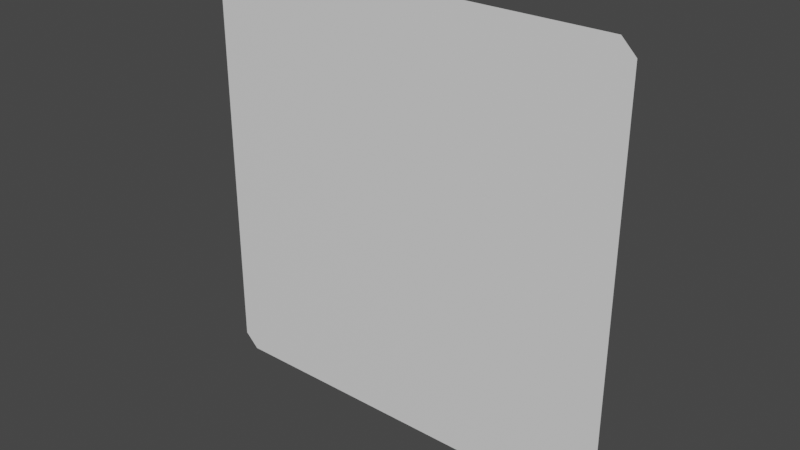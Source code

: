 # Source: MiningShipThrusterPointCache.blend  (saved by Blender 2.82.7; exported with 4.5.12 LTS)
import bpy
from mathutils import Matrix  # noqa: F401  (used for matrix-valued properties, if any)

bpy.ops.wm.read_factory_settings(use_empty=True)
scene = bpy.context.scene
scene.name = 'Scene'

# ---- collections
col_collection = bpy.data.collections.new('Collection'); scene.collection.children.link(col_collection)

# ---- materials (node trees are filled in below, after node groups)
mat_mining_ship_1_main = bpy.data.materials.new('Mining Ship 1 Main')
mat_mining_ship_1_main.use_transparent_shadow = False
mat_mining_ship_1_secondary = bpy.data.materials.new('Mining Ship 1 Secondary')
mat_mining_ship_1_secondary.use_transparent_shadow = False
mat_mining_ship_1_windows = bpy.data.materials.new('Mining Ship 1 Windows')
mat_mining_ship_1_windows.use_transparent_shadow = False
mat_mining_ship_1_thruster = bpy.data.materials.new('Mining Ship 1 Thruster')
mat_mining_ship_1_thruster.use_transparent_shadow = False
mat_mining_ship_1_collector = bpy.data.materials.new('Mining Ship 1 Collector')
mat_mining_ship_1_collector.use_transparent_shadow = False

# ---- node groups
ng_auto_smooth = bpy.data.node_groups.new('Auto Smooth', 'GeometryNodeTree')
_s = ng_auto_smooth.interface.new_socket(name='Geometry', in_out='OUTPUT', socket_type='NodeSocketGeometry')
_s = ng_auto_smooth.interface.new_socket(name='Geometry', in_out='INPUT', socket_type='NodeSocketGeometry')
_s = ng_auto_smooth.interface.new_socket(name='Angle', in_out='INPUT', socket_type='NodeSocketFloat')
_s.subtype = 'ANGLE'
_s.min_value = 0.0
_s.max_value = 3.142
ng_auto_smooth.is_modifier = True
_N = ng_auto_smooth.nodes; _L = ng_auto_smooth.links
n0 = _N.new('NodeGroupOutput'); n0.name = 'Group Output'; n0.location = (480, -100)
n1 = _N.new('NodeGroupInput'); n1.name = 'Group Input'; n1.location = (-420, -300)
n2 = _N.new('NodeGroupInput'); n2.name = 'Group Input.001'; n2.location = (-60, -100)
n3 = _N.new('GeometryNodeSetShadeSmooth'); n3.name = 'Set Shade Smooth'; n3.location = (120, -100)
n3.domain = 'EDGE'
n4 = _N.new('GeometryNodeSetShadeSmooth'); n4.name = 'Set Shade Smooth.001'; n4.location = (300, -100)
n5 = _N.new('GeometryNodeInputMeshEdgeAngle'); n5.name = 'Edge Angle'; n5.location = (-420, -220)
n6 = _N.new('GeometryNodeInputEdgeSmooth'); n6.name = 'Is Edge Smooth'; n6.location = (-60, -160)
n7 = _N.new('GeometryNodeInputShadeSmooth'); n7.name = 'Is Face Smooth'; n7.location = (-240, -340)
n8 = _N.new('FunctionNodeBooleanMath'); n8.name = 'Boolean Math'; n8.location = (-60, -220)
n9 = _N.new('FunctionNodeCompare'); n9.name = 'Compare'; n9.location = (-240, -180)
n9.operation = 'LESS_EQUAL'
_L.new(n5.outputs[0], n9.inputs[0])
_L.new(n4.outputs[0], n0.inputs[0])
_L.new(n1.outputs[1], n9.inputs[1])
_L.new(n9.outputs[0], n8.inputs[0])
_L.new(n7.outputs[0], n8.inputs[1])
_L.new(n2.outputs[0], n3.inputs[0])
_L.new(n6.outputs[0], n3.inputs[1])
_L.new(n3.outputs[0], n4.inputs[0])
_L.new(n8.outputs[0], n3.inputs[2])
n0.is_active_output = True

# ---- material node trees
mat_mining_ship_1_main.use_nodes = True; mat_mining_ship_1_main.node_tree.nodes.clear()
_N = mat_mining_ship_1_main.node_tree.nodes; _L = mat_mining_ship_1_main.node_tree.links
n0 = _N.new('ShaderNodeOutputMaterial'); n0.name = 'Material Output'; n0.location = (300, 300)
n1 = _N.new('ShaderNodeBsdfPrincipled'); n1.name = 'Principled BSDF'; n1.location = (10, 300)
n1.distribution = 'GGX'
n1.subsurface_method = 'BURLEY'
n1.inputs[3].default_value = 1.45
n1.inputs[27].default_value = (0.0, 0.0, 0.0, 1.0)
n1.inputs[28].default_value = 1.0
_L.new(n1.outputs[0], n0.inputs[0])
n0.is_active_output = True
mat_mining_ship_1_secondary.use_nodes = True; mat_mining_ship_1_secondary.node_tree.nodes.clear()
_N = mat_mining_ship_1_secondary.node_tree.nodes; _L = mat_mining_ship_1_secondary.node_tree.links
n0 = _N.new('ShaderNodeOutputMaterial'); n0.name = 'Material Output'; n0.location = (300, 300)
n1 = _N.new('ShaderNodeBsdfPrincipled'); n1.name = 'Principled BSDF'; n1.location = (10, 300)
n1.distribution = 'GGX'
n1.subsurface_method = 'BURLEY'
n1.inputs[3].default_value = 1.45
n1.inputs[27].default_value = (0.0, 0.0, 0.0, 1.0)
n1.inputs[28].default_value = 1.0
_L.new(n1.outputs[0], n0.inputs[0])
n0.is_active_output = True
mat_mining_ship_1_windows.use_nodes = True; mat_mining_ship_1_windows.node_tree.nodes.clear()
_N = mat_mining_ship_1_windows.node_tree.nodes; _L = mat_mining_ship_1_windows.node_tree.links
n0 = _N.new('ShaderNodeOutputMaterial'); n0.name = 'Material Output'; n0.location = (300, 300)
n1 = _N.new('ShaderNodeBsdfPrincipled'); n1.name = 'Principled BSDF'; n1.location = (10, 300)
n1.distribution = 'GGX'
n1.subsurface_method = 'BURLEY'
n1.inputs[3].default_value = 1.45
n1.inputs[27].default_value = (0.0, 0.0, 0.0, 1.0)
n1.inputs[28].default_value = 1.0
_L.new(n1.outputs[0], n0.inputs[0])
n0.is_active_output = True
mat_mining_ship_1_thruster.use_nodes = True; mat_mining_ship_1_thruster.node_tree.nodes.clear()
_N = mat_mining_ship_1_thruster.node_tree.nodes; _L = mat_mining_ship_1_thruster.node_tree.links
n0 = _N.new('ShaderNodeOutputMaterial'); n0.name = 'Material Output'; n0.location = (300, 300)
n1 = _N.new('ShaderNodeBsdfPrincipled'); n1.name = 'Principled BSDF'; n1.location = (10, 300)
n1.distribution = 'GGX'
n1.subsurface_method = 'BURLEY'
n1.inputs[3].default_value = 1.45
n1.inputs[27].default_value = (0.0, 0.0, 0.0, 1.0)
n1.inputs[28].default_value = 1.0
_L.new(n1.outputs[0], n0.inputs[0])
n0.is_active_output = True
mat_mining_ship_1_collector.use_nodes = True; mat_mining_ship_1_collector.node_tree.nodes.clear()
_N = mat_mining_ship_1_collector.node_tree.nodes; _L = mat_mining_ship_1_collector.node_tree.links
n0 = _N.new('ShaderNodeOutputMaterial'); n0.name = 'Material Output'; n0.location = (300, 300)
n1 = _N.new('ShaderNodeBsdfPrincipled'); n1.name = 'Principled BSDF'; n1.location = (10, 300)
n1.distribution = 'GGX'
n1.subsurface_method = 'BURLEY'
n1.inputs[3].default_value = 1.45
n1.inputs[27].default_value = (0.0, 0.0, 0.0, 1.0)
n1.inputs[28].default_value = 1.0
_L.new(n1.outputs[0], n0.inputs[0])
n0.is_active_output = True

# ---- world
world_world = bpy.data.worlds.new('World'); scene.world = world_world
world_world.use_nodes = True; world_world.node_tree.nodes.clear()
_N = world_world.node_tree.nodes; _L = world_world.node_tree.links
n0 = _N.new('ShaderNodeOutputWorld'); n0.name = 'World Output'; n0.location = (300, 300)
n1 = _N.new('ShaderNodeBackground'); n1.name = 'Background'; n1.location = (10, 300)
n1.inputs[0].default_value = (0.05088, 0.05088, 0.05088, 1.0)
_L.new(n1.outputs[0], n0.inputs[0])
n0.is_active_output = True
world_world.color = (0.05088, 0.05088, 0.05088)
world_world.use_sun_shadow = False
world_world.sun_shadow_jitter_overblur = 0.0

# ---- meshes
me_cube_001 = bpy.data.meshes.new('Cube.001')
me_cube_001.from_pydata([(-0.55, 8.963e-07, 0.5136), (-0.5136, 6.737e-07, 0.55), (0.5136, 6.737e-07, 0.55), (0.55, 8.963e-07, 0.5136), (-0.5136, 1.14e-06, -0.55), (-0.55, 8.77e-07, -0.5136), (0.55, 8.77e-07, -0.5136), (0.5136, 1.14e-06, -0.55), (-0.1712, 6.737e-07, 0.55), (0.1712, 6.737e-07, 0.55), (-0.1712, 1.14e-06, -0.55), (0.1712, 1.14e-06, -0.55)], [], [(5, 4, 10, 11, 7, 6, 3, 2, 9, 8, 1, 0)])
me_cube_001.polygons.foreach_set('use_smooth', [True] * 1)
me_cube_001.polygons.foreach_set('material_index', [3])
_uv = me_cube_001.uv_layers.new(name='UVMap')
_uv.uv.foreach_set('vector', [-0.2167, 0.4998, -0.2498, 0.4667, -0.2498, 0.1556, -0.2498, -0.1556, -0.2498, -0.4667, -0.2167, -0.4998, 0.7167, -0.4998, 0.7498, -0.4667, 0.7498, -0.1556, 0.7498, 0.1556, 0.7498, 0.4667, 0.7167, 0.4998])
me_cube_001.materials.append(mat_mining_ship_1_main)
me_cube_001.materials.append(mat_mining_ship_1_secondary)
me_cube_001.materials.append(mat_mining_ship_1_windows)
me_cube_001.materials.append(mat_mining_ship_1_thruster)
me_cube_001.materials.append(mat_mining_ship_1_collector)
me_cube_001.use_remesh_fix_poles = True
me_cube_001.use_remesh_preserve_attributes = False
me_cube_001.use_mirror_vertex_groups = False
me_cube_001.update()

# ---- objects
ob_fbx_miningshipthruster = bpy.data.objects.new('FBX_MiningShipThruster', me_cube_001)

# ---- transforms, parenting, visibility, modifiers, constraints
ob_fbx_miningshipthruster.location = (0.0, 0.0, 0.0)
ob_fbx_miningshipthruster.lineart.crease_threshold = 0.0
_m = ob_fbx_miningshipthruster.modifiers.new('Auto Smooth', 'NODES')
_m.node_group = ng_auto_smooth
_gi = [s.identifier for s in ng_auto_smooth.interface.items_tree if s.item_type == 'SOCKET' and s.in_out == 'INPUT']
_m[_gi[1]] = 0.5236  # Angle

# ---- collection membership
col_collection.objects.link(ob_fbx_miningshipthruster)

# ---- scene / render settings (as saved in the file)
scene.frame_start = 1; scene.frame_end = 250; scene.frame_set(1)
scene.render.engine = 'BLENDER_EEVEE_NEXT'
scene.cycles.use_denoising = False
scene.cycles.samples = 128
scene.cycles.sampling_pattern = 'TABULATED_SOBOL'
scene.cycles.use_adaptive_sampling = False
scene.cycles.use_light_tree = False
scene.view_settings.view_transform = 'Filmic'
bpy.context.view_layer.update()

# ---- added for rendering (the .blend has no active camera and no usable light): camera, sun
cam_auto = bpy.data.cameras.new('AutoCamera')
cam_auto.lens = 50.0
cam_auto.sensor_width = 36.0
cam_auto.clip_end = 1000.0
ob_auto_camera = bpy.data.objects.new('AutoCamera', cam_auto)
scene.collection.objects.link(ob_auto_camera)
ob_auto_camera.location = (1.43931, -1.72717, 1.15145)
ob_auto_camera.rotation_euler = (1.09748, -7.21219e-08, 0.694738)
scene.camera = ob_auto_camera
light_auto_sun = bpy.data.lights.new('AutoSun', 'SUN')
light_auto_sun.energy = 3.0
light_auto_sun.angle = 0.0523599
ob_auto_sun = bpy.data.objects.new('AutoSun', light_auto_sun)
scene.collection.objects.link(ob_auto_sun)
ob_auto_sun.rotation_euler = (0.872665, 0.174533, 0.523599)
bpy.context.view_layer.update()
